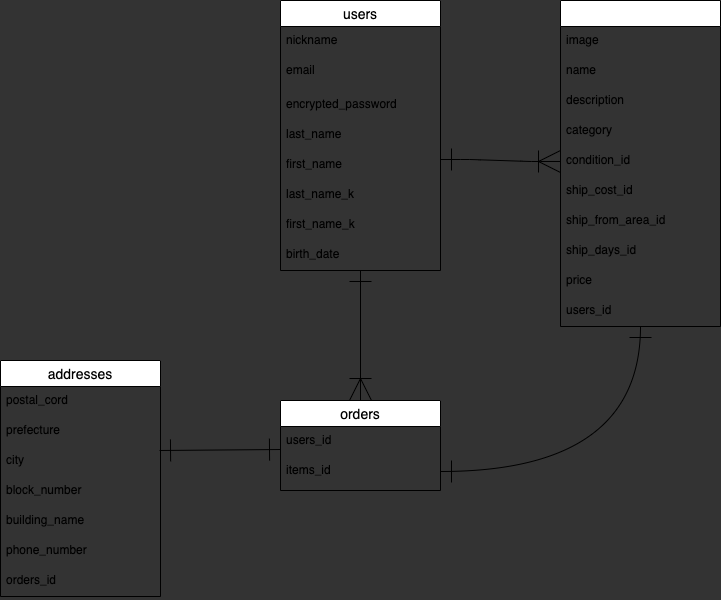

The diagram above was exported from draw.io. Its source (the exported page's mxGraphModel, read from the mxfile embedded in the PNG):
<mxGraphModel dx="1795" dy="680" grid="1" gridSize="10" guides="1" tooltips="1" connect="1" arrows="1" fold="1" page="1" pageScale="1" pageWidth="827" pageHeight="1169" background="#333333" math="0" shadow="0">
  <root>
    <mxCell id="0" />
    <mxCell id="1" parent="0" />
    <mxCell id="54" value="" style="edgeStyle=entityRelationEdgeStyle;fontSize=12;html=1;endArrow=ERoneToMany;endSize=20;startArrow=ERone;startFill=0;targetPerimeterSpacing=0;startSize=20;exitX=1;exitY=0.3;exitDx=0;exitDy=0;exitPerimeter=0;endFill=0;" parent="1" source="28" target="22" edge="1">
      <mxGeometry width="100" height="100" relative="1" as="geometry">
        <mxPoint x="480" y="280" as="sourcePoint" />
        <mxPoint x="600" y="280" as="targetPoint" />
      </mxGeometry>
    </mxCell>
    <mxCell id="31" value="orders" style="swimlane;fontStyle=0;childLayout=stackLayout;horizontal=1;startSize=26;horizontalStack=0;resizeParent=1;resizeParentMax=0;resizeLast=0;collapsible=1;marginBottom=0;align=center;fontSize=14;" parent="1" vertex="1">
      <mxGeometry x="80" y="440" width="160" height="90" as="geometry" />
    </mxCell>
    <mxCell id="63" value="users_id" style="text;strokeColor=none;fillColor=none;spacingLeft=4;spacingRight=4;overflow=hidden;rotatable=0;points=[[0,0.5],[1,0.5]];portConstraint=eastwest;fontSize=12;" parent="31" vertex="1">
      <mxGeometry y="26" width="160" height="30" as="geometry" />
    </mxCell>
    <mxCell id="64" value="items_id" style="text;strokeColor=none;fillColor=none;spacingLeft=4;spacingRight=4;overflow=hidden;rotatable=0;points=[[0,0.5],[1,0.5]];portConstraint=eastwest;fontSize=12;" parent="31" vertex="1">
      <mxGeometry y="56" width="160" height="34" as="geometry" />
    </mxCell>
    <mxCell id="70" value="" style="endArrow=ERoneToMany;html=1;rounded=0;entryX=0.5;entryY=0;entryDx=0;entryDy=0;startArrow=ERone;startFill=0;endFill=0;endSize=20;startSize=20;" parent="1" source="2" target="31" edge="1">
      <mxGeometry relative="1" as="geometry">
        <mxPoint x="158" y="340" as="sourcePoint" />
        <mxPoint x="340" y="350" as="targetPoint" />
        <Array as="points" />
      </mxGeometry>
    </mxCell>
    <mxCell id="77" style="edgeStyle=orthogonalEdgeStyle;curved=1;rounded=0;orthogonalLoop=1;jettySize=auto;html=1;entryX=1;entryY=0.5;entryDx=0;entryDy=0;startArrow=ERone;startFill=0;startSize=20;endArrow=ERone;endFill=0;endSize=20;" parent="1" source="16" edge="1">
      <mxGeometry relative="1" as="geometry">
        <mxPoint x="240" y="511" as="targetPoint" />
        <Array as="points">
          <mxPoint x="440" y="511" />
        </Array>
      </mxGeometry>
    </mxCell>
    <mxCell id="16" value="items" style="swimlane;fontStyle=0;childLayout=stackLayout;horizontal=1;startSize=26;horizontalStack=0;resizeParent=1;resizeParentMax=0;resizeLast=0;collapsible=1;marginBottom=0;align=center;fontSize=14;fontColor=#FFFFFF;" parent="1" vertex="1">
      <mxGeometry x="360" y="40" width="160" height="326" as="geometry" />
    </mxCell>
    <mxCell id="17" value="image" style="text;strokeColor=none;fillColor=none;spacingLeft=4;spacingRight=4;overflow=hidden;rotatable=0;points=[[0,0.5],[1,0.5]];portConstraint=eastwest;fontSize=12;" parent="16" vertex="1">
      <mxGeometry y="26" width="160" height="30" as="geometry" />
    </mxCell>
    <mxCell id="18" value="name" style="text;strokeColor=none;fillColor=none;spacingLeft=4;spacingRight=4;overflow=hidden;rotatable=0;points=[[0,0.5],[1,0.5]];portConstraint=eastwest;fontSize=12;" parent="16" vertex="1">
      <mxGeometry y="56" width="160" height="30" as="geometry" />
    </mxCell>
    <mxCell id="20" value="description" style="text;strokeColor=none;fillColor=none;spacingLeft=4;spacingRight=4;overflow=hidden;rotatable=0;points=[[0,0.5],[1,0.5]];portConstraint=eastwest;fontSize=12;" parent="16" vertex="1">
      <mxGeometry y="86" width="160" height="30" as="geometry" />
    </mxCell>
    <mxCell id="21" value="category" style="text;strokeColor=none;fillColor=none;spacingLeft=4;spacingRight=4;overflow=hidden;rotatable=0;points=[[0,0.5],[1,0.5]];portConstraint=eastwest;fontSize=12;" parent="16" vertex="1">
      <mxGeometry y="116" width="160" height="30" as="geometry" />
    </mxCell>
    <mxCell id="22" value="condition_id" style="text;strokeColor=none;fillColor=none;spacingLeft=4;spacingRight=4;overflow=hidden;rotatable=0;points=[[0,0.5],[1,0.5]];portConstraint=eastwest;fontSize=12;" parent="16" vertex="1">
      <mxGeometry y="146" width="160" height="30" as="geometry" />
    </mxCell>
    <mxCell id="24" value="ship_cost_id" style="text;strokeColor=none;fillColor=none;spacingLeft=4;spacingRight=4;overflow=hidden;rotatable=0;points=[[0,0.5],[1,0.5]];portConstraint=eastwest;fontSize=12;" parent="16" vertex="1">
      <mxGeometry y="176" width="160" height="30" as="geometry" />
    </mxCell>
    <mxCell id="25" value="ship_from_area_id" style="text;strokeColor=none;fillColor=none;spacingLeft=4;spacingRight=4;overflow=hidden;rotatable=0;points=[[0,0.5],[1,0.5]];portConstraint=eastwest;fontSize=12;" parent="16" vertex="1">
      <mxGeometry y="206" width="160" height="30" as="geometry" />
    </mxCell>
    <mxCell id="26" value="ship_days_id" style="text;strokeColor=none;fillColor=none;spacingLeft=4;spacingRight=4;overflow=hidden;rotatable=0;points=[[0,0.5],[1,0.5]];portConstraint=eastwest;fontSize=12;" parent="16" vertex="1">
      <mxGeometry y="236" width="160" height="30" as="geometry" />
    </mxCell>
    <mxCell id="60" value="price" style="text;strokeColor=none;fillColor=none;spacingLeft=4;spacingRight=4;overflow=hidden;rotatable=0;points=[[0,0.5],[1,0.5]];portConstraint=eastwest;fontSize=12;" parent="16" vertex="1">
      <mxGeometry y="266" width="160" height="30" as="geometry" />
    </mxCell>
    <mxCell id="30" value="users_id" style="text;strokeColor=none;fillColor=none;spacingLeft=4;spacingRight=4;overflow=hidden;rotatable=0;points=[[0,0.5],[1,0.5]];portConstraint=eastwest;fontSize=12;" parent="16" vertex="1">
      <mxGeometry y="296" width="160" height="30" as="geometry" />
    </mxCell>
    <mxCell id="2" value="users" style="swimlane;fontStyle=0;childLayout=stackLayout;horizontal=1;startSize=26;horizontalStack=0;resizeParent=1;resizeParentMax=0;resizeLast=0;collapsible=1;marginBottom=0;align=center;fontSize=14;" parent="1" vertex="1">
      <mxGeometry x="80" y="40" width="160" height="270" as="geometry" />
    </mxCell>
    <mxCell id="3" value="nickname" style="text;strokeColor=none;fillColor=none;spacingLeft=4;spacingRight=4;overflow=hidden;rotatable=0;points=[[0,0.5],[1,0.5]];portConstraint=eastwest;fontSize=12;" parent="2" vertex="1">
      <mxGeometry y="26" width="160" height="30" as="geometry" />
    </mxCell>
    <mxCell id="4" value="email" style="text;strokeColor=none;fillColor=none;spacingLeft=4;spacingRight=4;overflow=hidden;rotatable=0;points=[[0,0.5],[1,0.5]];portConstraint=eastwest;fontSize=12;" parent="2" vertex="1">
      <mxGeometry y="56" width="160" height="34" as="geometry" />
    </mxCell>
    <mxCell id="5" value="encrypted_password" style="text;strokeColor=none;fillColor=none;spacingLeft=4;spacingRight=4;overflow=hidden;rotatable=0;points=[[0,0.5],[1,0.5]];portConstraint=eastwest;fontSize=12;" parent="2" vertex="1">
      <mxGeometry y="90" width="160" height="30" as="geometry" />
    </mxCell>
    <mxCell id="11" value="last_name" style="text;strokeColor=none;fillColor=none;spacingLeft=4;spacingRight=4;overflow=hidden;rotatable=0;points=[[0,0.5],[1,0.5]];portConstraint=eastwest;fontSize=12;" parent="2" vertex="1">
      <mxGeometry y="120" width="160" height="30" as="geometry" />
    </mxCell>
    <mxCell id="28" value="first_name" style="text;strokeColor=none;fillColor=none;spacingLeft=4;spacingRight=4;overflow=hidden;rotatable=0;points=[[0,0.5],[1,0.5]];portConstraint=eastwest;fontSize=12;" parent="2" vertex="1">
      <mxGeometry y="150" width="160" height="30" as="geometry" />
    </mxCell>
    <mxCell id="29" value="last_name_k" style="text;strokeColor=none;fillColor=none;spacingLeft=4;spacingRight=4;overflow=hidden;rotatable=0;points=[[0,0.5],[1,0.5]];portConstraint=eastwest;fontSize=12;" parent="2" vertex="1">
      <mxGeometry y="180" width="160" height="30" as="geometry" />
    </mxCell>
    <mxCell id="13" value="first_name_k" style="text;strokeColor=none;fillColor=none;spacingLeft=4;spacingRight=4;overflow=hidden;rotatable=0;points=[[0,0.5],[1,0.5]];portConstraint=eastwest;fontSize=12;" parent="2" vertex="1">
      <mxGeometry y="210" width="160" height="30" as="geometry" />
    </mxCell>
    <mxCell id="15" value="birth_date" style="text;strokeColor=none;fillColor=none;spacingLeft=4;spacingRight=4;overflow=hidden;rotatable=0;points=[[0,0.5],[1,0.5]];portConstraint=eastwest;fontSize=12;" parent="2" vertex="1">
      <mxGeometry y="240" width="160" height="30" as="geometry" />
    </mxCell>
    <mxCell id="87" value="" style="endArrow=ERone;html=1;rounded=0;entryX=0;entryY=0.767;entryDx=0;entryDy=0;entryPerimeter=0;exitX=0.994;exitY=0.133;exitDx=0;exitDy=0;exitPerimeter=0;startArrow=ERone;startFill=0;endFill=0;endSize=20;startSize=20;" parent="1" source="39" target="63" edge="1">
      <mxGeometry relative="1" as="geometry">
        <mxPoint y="660" as="sourcePoint" />
        <mxPoint x="200" y="630" as="targetPoint" />
      </mxGeometry>
    </mxCell>
    <mxCell id="65" value="addresses" style="swimlane;fontStyle=0;childLayout=stackLayout;horizontal=1;startSize=26;horizontalStack=0;resizeParent=1;resizeParentMax=0;resizeLast=0;collapsible=1;marginBottom=0;align=center;fontSize=14;" parent="1" vertex="1">
      <mxGeometry x="-200" y="400" width="160" height="236" as="geometry" />
    </mxCell>
    <mxCell id="36" value="postal_cord" style="text;strokeColor=none;fillColor=none;spacingLeft=4;spacingRight=4;overflow=hidden;rotatable=0;points=[[0,0.5],[1,0.5]];portConstraint=eastwest;fontSize=12;" parent="65" vertex="1">
      <mxGeometry y="26" width="160" height="30" as="geometry" />
    </mxCell>
    <mxCell id="38" value="prefecture" style="text;strokeColor=none;fillColor=none;spacingLeft=4;spacingRight=4;overflow=hidden;rotatable=0;points=[[0,0.5],[1,0.5]];portConstraint=eastwest;fontSize=12;" parent="65" vertex="1">
      <mxGeometry y="56" width="160" height="30" as="geometry" />
    </mxCell>
    <mxCell id="39" value="city" style="text;strokeColor=none;fillColor=none;spacingLeft=4;spacingRight=4;overflow=hidden;rotatable=0;points=[[0,0.5],[1,0.5]];portConstraint=eastwest;fontSize=12;" parent="65" vertex="1">
      <mxGeometry y="86" width="160" height="30" as="geometry" />
    </mxCell>
    <mxCell id="40" value="block_number" style="text;strokeColor=none;fillColor=none;spacingLeft=4;spacingRight=4;overflow=hidden;rotatable=0;points=[[0,0.5],[1,0.5]];portConstraint=eastwest;fontSize=12;" parent="65" vertex="1">
      <mxGeometry y="116" width="160" height="30" as="geometry" />
    </mxCell>
    <mxCell id="42" value="building_name" style="text;strokeColor=none;fillColor=none;spacingLeft=4;spacingRight=4;overflow=hidden;rotatable=0;points=[[0,0.5],[1,0.5]];portConstraint=eastwest;fontSize=12;" parent="65" vertex="1">
      <mxGeometry y="146" width="160" height="30" as="geometry" />
    </mxCell>
    <mxCell id="73" value="phone_number" style="text;strokeColor=none;fillColor=none;spacingLeft=4;spacingRight=4;overflow=hidden;rotatable=0;points=[[0,0.5],[1,0.5]];portConstraint=eastwest;fontSize=12;" parent="65" vertex="1">
      <mxGeometry y="176" width="160" height="30" as="geometry" />
    </mxCell>
    <mxCell id="88" value="orders_id" style="text;strokeColor=none;fillColor=none;spacingLeft=4;spacingRight=4;overflow=hidden;rotatable=0;points=[[0,0.5],[1,0.5]];portConstraint=eastwest;fontSize=12;" parent="65" vertex="1">
      <mxGeometry y="206" width="160" height="30" as="geometry" />
    </mxCell>
  </root>
</mxGraphModel>